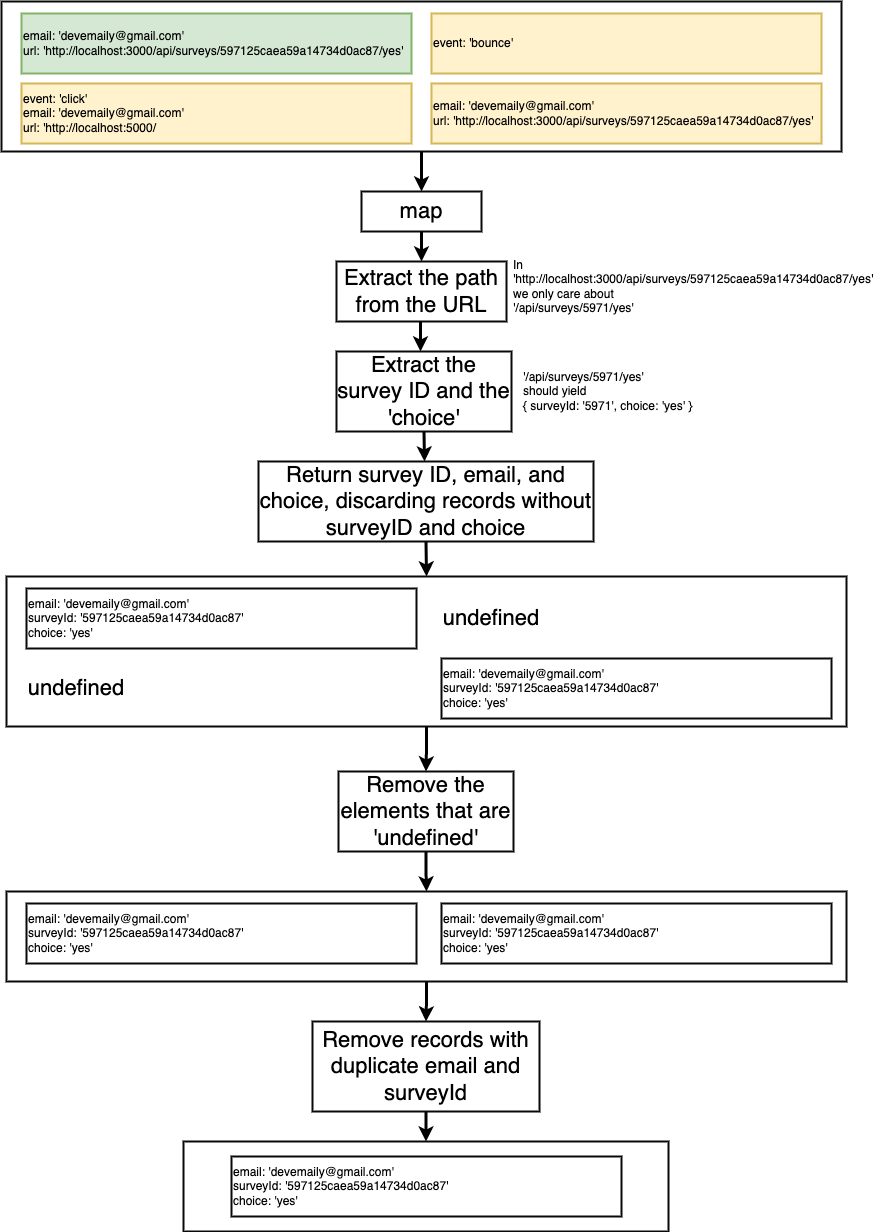

The diagram above was exported from draw.io. Its source (the exported page's mxGraphModel, read from the mxfile embedded in the PNG):
<mxGraphModel dx="946" dy="646" grid="1" gridSize="10" guides="1" tooltips="1" connect="1" arrows="1" fold="1" page="1" pageScale="1" pageWidth="1100" pageHeight="850" background="#ffffff" math="0" shadow="0">
  <root>
    <mxCell id="0" />
    <mxCell id="1" parent="0" />
    <mxCell id="7" style="edgeStyle=orthogonalEdgeStyle;rounded=0;html=1;exitX=0.5;exitY=1;startArrow=none;startFill=0;endArrow=classic;endFill=1;jettySize=auto;orthogonalLoop=1;strokeColor=#000000;strokeWidth=3;fontSize=12;fontColor=#000000;" parent="1" source="2" edge="1">
      <mxGeometry relative="1" as="geometry">
        <mxPoint x="560" y="230" as="targetPoint" />
      </mxGeometry>
    </mxCell>
    <mxCell id="2" value="" style="rounded=0;whiteSpace=wrap;html=1;shadow=0;labelBackgroundColor=none;strokeColor=#080808;strokeWidth=2;fillColor=#ffffff;fontSize=22;fontColor=#000000;align=center;" parent="1" vertex="1">
      <mxGeometry x="140" y="40" width="840" height="150" as="geometry" />
    </mxCell>
    <mxCell id="3" value="email: 'devemaily@gmail.com'&lt;div&gt;url: 'http://localhost:3000/api/surveys/597125caea59a14734d0ac87/yes'&lt;br&gt;&lt;/div&gt;" style="rounded=0;whiteSpace=wrap;html=1;shadow=0;labelBackgroundColor=none;strokeColor=#82b366;strokeWidth=2;fillColor=#d5e8d4;fontSize=12;fontColor=#000000;align=left;" parent="1" vertex="1">
      <mxGeometry x="160" y="52" width="390" height="60" as="geometry" />
    </mxCell>
    <mxCell id="4" value="event: 'bounce'" style="rounded=0;whiteSpace=wrap;html=1;shadow=0;labelBackgroundColor=none;strokeColor=#d6b656;strokeWidth=2;fillColor=#fff2cc;fontSize=12;fontColor=#000000;align=left;" parent="1" vertex="1">
      <mxGeometry x="570" y="52" width="390" height="60" as="geometry" />
    </mxCell>
    <mxCell id="5" value="&lt;div&gt;event: 'click'&lt;/div&gt;&lt;div&gt;email: 'devemaily@gmail.com'&lt;div&gt;url: 'http://localhost:5000/&lt;/div&gt;&lt;/div&gt;" style="rounded=0;whiteSpace=wrap;html=1;shadow=0;labelBackgroundColor=none;strokeColor=#d6b656;strokeWidth=2;fillColor=#fff2cc;fontSize=12;fontColor=#000000;align=left;" parent="1" vertex="1">
      <mxGeometry x="160" y="122" width="390" height="60" as="geometry" />
    </mxCell>
    <mxCell id="6" value="email: 'devemaily@gmail.com'&lt;div&gt;url: 'http://localhost:3000/api/surveys/597125caea59a14734d0ac87/yes'&lt;br&gt;&lt;/div&gt;" style="rounded=0;whiteSpace=wrap;html=1;shadow=0;labelBackgroundColor=none;strokeColor=#d6b656;strokeWidth=2;fillColor=#fff2cc;fontSize=12;fontColor=#000000;align=left;" parent="1" vertex="1">
      <mxGeometry x="570" y="122" width="390" height="60" as="geometry" />
    </mxCell>
    <mxCell id="10" style="edgeStyle=orthogonalEdgeStyle;rounded=0;html=1;exitX=0.5;exitY=1;entryX=0.5;entryY=0;startArrow=none;startFill=0;endArrow=classic;endFill=1;jettySize=auto;orthogonalLoop=1;strokeColor=#000000;strokeWidth=3;fontSize=22;fontColor=#000000;" parent="1" source="8" target="9" edge="1">
      <mxGeometry relative="1" as="geometry" />
    </mxCell>
    <mxCell id="8" value="map" style="rounded=0;whiteSpace=wrap;html=1;shadow=0;labelBackgroundColor=none;strokeColor=#080808;strokeWidth=2;fillColor=#ffffff;fontSize=22;fontColor=#000000;align=center;" parent="1" vertex="1">
      <mxGeometry x="500" y="230" width="120" height="40" as="geometry" />
    </mxCell>
    <mxCell id="9" value="Extract the path from the URL" style="rounded=0;whiteSpace=wrap;html=1;shadow=0;labelBackgroundColor=none;strokeColor=#080808;strokeWidth=2;fillColor=#ffffff;fontSize=22;fontColor=#000000;align=center;" parent="1" vertex="1">
      <mxGeometry x="475" y="300" width="170" height="60" as="geometry" />
    </mxCell>
    <mxCell id="12" value="In&amp;nbsp;&lt;div&gt;&lt;span&gt;'http://localhost:3000/api/surveys/597125caea59a14734d0ac87/yes'&amp;nbsp;&lt;/span&gt;&lt;/div&gt;&lt;div&gt;&lt;span&gt;we only care about&amp;nbsp;&lt;/span&gt;&lt;/div&gt;&lt;div&gt;&lt;span&gt;'/api/surveys/5971/yes'&lt;/span&gt;&lt;/div&gt;" style="text;html=1;strokeColor=none;fillColor=none;align=left;verticalAlign=middle;whiteSpace=wrap;rounded=0;shadow=0;labelBackgroundColor=none;fontSize=12;fontColor=#000000;" parent="1" vertex="1">
      <mxGeometry x="650" y="290" width="380" height="70" as="geometry" />
    </mxCell>
    <mxCell id="13" style="edgeStyle=orthogonalEdgeStyle;rounded=0;html=1;exitX=0.5;exitY=1;entryX=0.5;entryY=0;startArrow=none;startFill=0;endArrow=classic;endFill=1;jettySize=auto;orthogonalLoop=1;strokeColor=#000000;strokeWidth=3;fontSize=22;fontColor=#000000;" parent="1" edge="1">
      <mxGeometry relative="1" as="geometry">
        <mxPoint x="559" y="360" as="sourcePoint" />
        <mxPoint x="559" y="390" as="targetPoint" />
      </mxGeometry>
    </mxCell>
    <mxCell id="18" style="edgeStyle=orthogonalEdgeStyle;rounded=0;html=1;exitX=0.5;exitY=1;entryX=0.5;entryY=0;startArrow=none;startFill=0;endArrow=classic;endFill=1;jettySize=auto;orthogonalLoop=1;strokeColor=#000000;strokeWidth=3;fontSize=12;fontColor=#000000;" parent="1" source="14" edge="1">
      <mxGeometry relative="1" as="geometry">
        <mxPoint x="563" y="500" as="targetPoint" />
      </mxGeometry>
    </mxCell>
    <mxCell id="14" value="Extract the survey ID and the 'choice'" style="rounded=0;whiteSpace=wrap;html=1;shadow=0;labelBackgroundColor=none;strokeColor=#080808;strokeWidth=2;fillColor=#ffffff;fontSize=22;fontColor=#000000;align=center;" parent="1" vertex="1">
      <mxGeometry x="475" y="390" width="175" height="80" as="geometry" />
    </mxCell>
    <mxCell id="29" style="edgeStyle=orthogonalEdgeStyle;rounded=0;html=1;exitX=0.5;exitY=1;entryX=0.5;entryY=0;startArrow=none;startFill=0;endArrow=classic;endFill=1;jettySize=auto;orthogonalLoop=1;strokeColor=#000000;strokeWidth=3;fontSize=12;fontColor=#000000;" parent="1" source="19" target="24" edge="1">
      <mxGeometry relative="1" as="geometry" />
    </mxCell>
    <mxCell id="19" value="Return survey ID, email, and choice, discarding records without surveyID and choice" style="rounded=0;whiteSpace=wrap;html=1;shadow=0;labelBackgroundColor=none;strokeColor=#080808;strokeWidth=2;fillColor=#ffffff;fontSize=22;fontColor=#000000;align=center;" parent="1" vertex="1">
      <mxGeometry x="397" y="500" width="335" height="80" as="geometry" />
    </mxCell>
    <mxCell id="36" style="edgeStyle=orthogonalEdgeStyle;rounded=0;html=1;exitX=0.5;exitY=1;entryX=0.5;entryY=0;startArrow=none;startFill=0;endArrow=classic;endFill=1;jettySize=auto;orthogonalLoop=1;strokeColor=#000000;strokeWidth=3;fontSize=22;fontColor=#000000;" parent="1" source="24" target="35" edge="1">
      <mxGeometry relative="1" as="geometry" />
    </mxCell>
    <mxCell id="24" value="" style="rounded=0;whiteSpace=wrap;html=1;shadow=0;labelBackgroundColor=none;strokeColor=#080808;strokeWidth=2;fillColor=#ffffff;fontSize=22;fontColor=#000000;align=center;" parent="1" vertex="1">
      <mxGeometry x="145" y="615" width="840" height="150" as="geometry" />
    </mxCell>
    <mxCell id="25" value="email: 'devemaily@gmail.com'&lt;div&gt;surveyId: '&lt;span&gt;597125caea59a14734d0ac87'&lt;/span&gt;&lt;/div&gt;&lt;div&gt;&lt;span&gt;choice: 'yes'&lt;/span&gt;&lt;/div&gt;" style="rounded=0;whiteSpace=wrap;html=1;shadow=0;labelBackgroundColor=none;strokeColor=#080808;strokeWidth=2;fillColor=#ffffff;fontSize=12;fontColor=#000000;align=left;" parent="1" vertex="1">
      <mxGeometry x="165" y="627" width="390" height="60" as="geometry" />
    </mxCell>
    <mxCell id="30" value="undefined" style="text;html=1;strokeColor=none;fillColor=none;align=center;verticalAlign=middle;whiteSpace=wrap;rounded=0;shadow=0;labelBackgroundColor=none;fontSize=22;fontColor=#000000;" parent="1" vertex="1">
      <mxGeometry x="580" y="647" width="100" height="20" as="geometry" />
    </mxCell>
    <mxCell id="33" value="undefined" style="text;html=1;strokeColor=none;fillColor=none;align=center;verticalAlign=middle;whiteSpace=wrap;rounded=0;shadow=0;labelBackgroundColor=none;fontSize=22;fontColor=#000000;" parent="1" vertex="1">
      <mxGeometry x="165" y="717" width="100" height="20" as="geometry" />
    </mxCell>
    <mxCell id="34" value="email: 'devemaily@gmail.com'&lt;div&gt;surveyId: '&lt;span&gt;597125caea59a14734d0ac87'&lt;/span&gt;&lt;/div&gt;&lt;div&gt;&lt;span&gt;choice: 'yes'&lt;/span&gt;&lt;/div&gt;" style="rounded=0;whiteSpace=wrap;html=1;shadow=0;labelBackgroundColor=none;strokeColor=#080808;strokeWidth=2;fillColor=#ffffff;fontSize=12;fontColor=#000000;align=left;" parent="1" vertex="1">
      <mxGeometry x="580" y="697" width="390" height="60" as="geometry" />
    </mxCell>
    <mxCell id="42" style="edgeStyle=orthogonalEdgeStyle;rounded=0;html=1;exitX=0.5;exitY=1;entryX=0.5;entryY=0;startArrow=none;startFill=0;endArrow=classic;endFill=1;jettySize=auto;orthogonalLoop=1;strokeColor=#000000;strokeWidth=3;fontSize=22;fontColor=#000000;" parent="1" source="35" target="37" edge="1">
      <mxGeometry relative="1" as="geometry" />
    </mxCell>
    <mxCell id="35" value="Remove the elements that are 'undefined'" style="rounded=0;whiteSpace=wrap;html=1;shadow=0;labelBackgroundColor=none;strokeColor=#080808;strokeWidth=2;fillColor=#ffffff;fontSize=22;fontColor=#000000;align=center;" parent="1" vertex="1">
      <mxGeometry x="477" y="810" width="175" height="80" as="geometry" />
    </mxCell>
    <mxCell id="44" style="edgeStyle=orthogonalEdgeStyle;rounded=0;html=1;exitX=0.5;exitY=1;entryX=0.5;entryY=0;startArrow=none;startFill=0;endArrow=classic;endFill=1;jettySize=auto;orthogonalLoop=1;strokeColor=#000000;strokeWidth=3;fontSize=22;fontColor=#000000;" parent="1" source="37" target="43" edge="1">
      <mxGeometry relative="1" as="geometry" />
    </mxCell>
    <mxCell id="37" value="" style="rounded=0;whiteSpace=wrap;html=1;shadow=0;labelBackgroundColor=none;strokeColor=#080808;strokeWidth=2;fillColor=#ffffff;fontSize=22;fontColor=#000000;align=center;" parent="1" vertex="1">
      <mxGeometry x="145" y="930" width="840" height="90" as="geometry" />
    </mxCell>
    <mxCell id="38" value="email: 'devemaily@gmail.com'&lt;div&gt;surveyId: '&lt;span&gt;597125caea59a14734d0ac87'&lt;/span&gt;&lt;/div&gt;&lt;div&gt;&lt;span&gt;choice: 'yes'&lt;/span&gt;&lt;/div&gt;" style="rounded=0;whiteSpace=wrap;html=1;shadow=0;labelBackgroundColor=none;strokeColor=#080808;strokeWidth=2;fillColor=#ffffff;fontSize=12;fontColor=#000000;align=left;" parent="1" vertex="1">
      <mxGeometry x="165" y="942" width="390" height="60" as="geometry" />
    </mxCell>
    <mxCell id="41" value="email: 'devemaily@gmail.com'&lt;div&gt;surveyId: '&lt;span&gt;597125caea59a14734d0ac87'&lt;/span&gt;&lt;/div&gt;&lt;div&gt;&lt;span&gt;choice: 'yes'&lt;/span&gt;&lt;/div&gt;" style="rounded=0;whiteSpace=wrap;html=1;shadow=0;labelBackgroundColor=none;strokeColor=#080808;strokeWidth=2;fillColor=#ffffff;fontSize=12;fontColor=#000000;align=left;" parent="1" vertex="1">
      <mxGeometry x="580" y="942" width="390" height="60" as="geometry" />
    </mxCell>
    <mxCell id="48" style="edgeStyle=orthogonalEdgeStyle;rounded=0;html=1;exitX=0.5;exitY=1;entryX=0.5;entryY=0;startArrow=none;startFill=0;endArrow=classic;endFill=1;jettySize=auto;orthogonalLoop=1;strokeColor=#000000;strokeWidth=3;fontSize=22;fontColor=#000000;" parent="1" source="43" target="45" edge="1">
      <mxGeometry relative="1" as="geometry" />
    </mxCell>
    <mxCell id="43" value="Remove records with duplicate email and surveyId" style="rounded=0;whiteSpace=wrap;html=1;shadow=0;labelBackgroundColor=none;strokeColor=#080808;strokeWidth=2;fillColor=#ffffff;fontSize=22;fontColor=#000000;align=center;" parent="1" vertex="1">
      <mxGeometry x="451" y="1060" width="227" height="90" as="geometry" />
    </mxCell>
    <mxCell id="45" value="" style="rounded=0;whiteSpace=wrap;html=1;shadow=0;labelBackgroundColor=none;strokeColor=#080808;strokeWidth=2;fillColor=#ffffff;fontSize=22;fontColor=#000000;align=center;" parent="1" vertex="1">
      <mxGeometry x="322" y="1180" width="485" height="90" as="geometry" />
    </mxCell>
    <mxCell id="46" value="email: 'devemaily@gmail.com'&lt;div&gt;surveyId: '&lt;span&gt;597125caea59a14734d0ac87'&lt;/span&gt;&lt;/div&gt;&lt;div&gt;&lt;span&gt;choice: 'yes'&lt;/span&gt;&lt;/div&gt;" style="rounded=0;whiteSpace=wrap;html=1;shadow=0;labelBackgroundColor=none;strokeColor=#080808;strokeWidth=2;fillColor=#ffffff;fontSize=12;fontColor=#000000;align=left;" parent="1" vertex="1">
      <mxGeometry x="370" y="1195" width="390" height="60" as="geometry" />
    </mxCell>
    <mxCell id="49" value="'/api/surveys/5971/yes'&lt;br&gt;&lt;div&gt;should yield&amp;nbsp;&lt;/div&gt;&lt;div&gt;{ surveyId: '5971', choice: 'yes' }&lt;/div&gt;" style="text;html=1;strokeColor=none;fillColor=none;align=left;verticalAlign=middle;whiteSpace=wrap;rounded=0;shadow=0;labelBackgroundColor=none;fontSize=12;fontColor=#000000;" parent="1" vertex="1">
      <mxGeometry x="660" y="395" width="250" height="70" as="geometry" />
    </mxCell>
  </root>
</mxGraphModel>